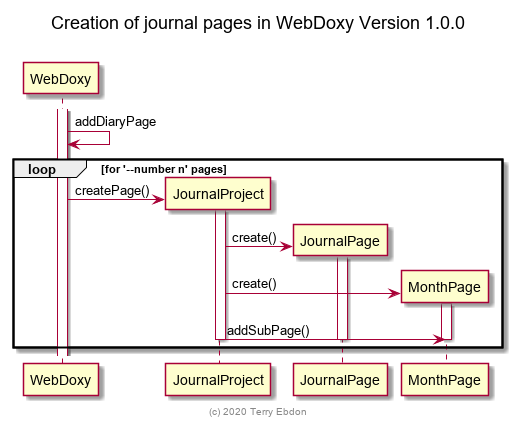

The diagram above was rendered by PlantUML. Its source (embedded in the PNG):
@startuml 2020-05-31_journal_page_sequence.png
  title Creation of journal pages in WebDoxy Version 1.0.0\n
  activate WebDoxy
  WebDoxy -> WebDoxy: addDiaryPage
  loop for '--number n' pages
    WebDoxy -> JournalProject ** : createPage()
    activate JournalProject
    
    JournalProject -> JournalPage ** : create()
    activate JournalPage
    JournalProject -> MonthPage ** : create()
    activate MonthPage
    JournalProject -> MonthPage : addSubPage()
    deactivate MonthPage
    deactivate JournalProject
    deactivate JournalPage
  end

  center footer (c) 2020 Terry Ebdon
@enduml